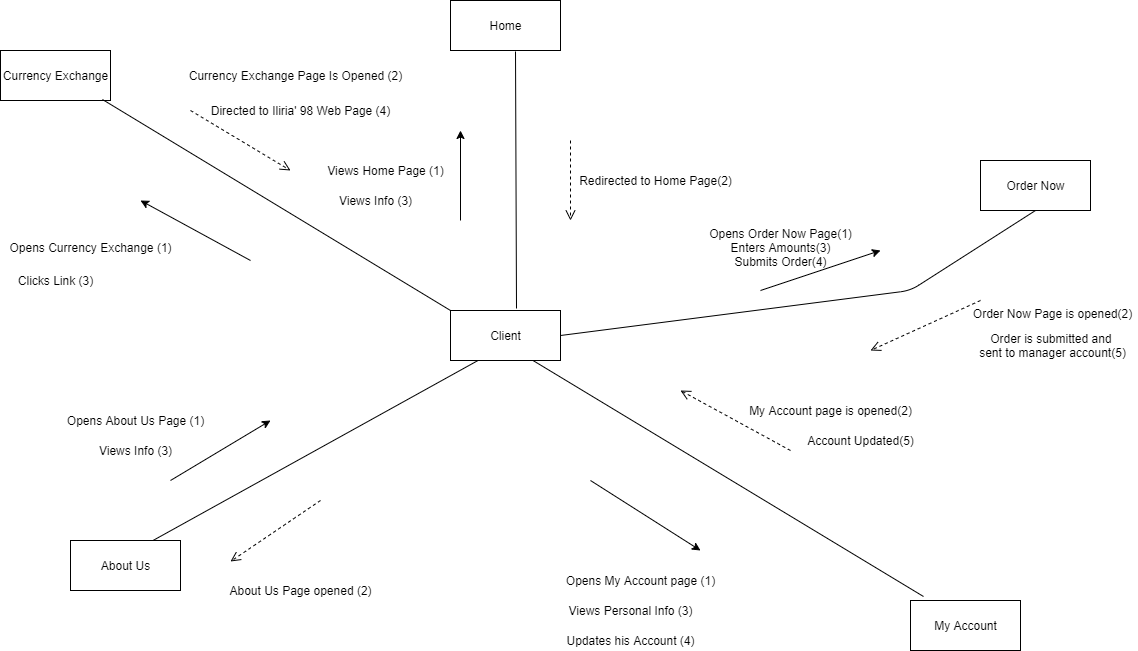

The diagram above was exported from draw.io. Its source (the exported page's mxGraphModel, read from the mxfile embedded in the PNG):
<mxGraphModel dx="2272" dy="794" grid="1" gridSize="10" guides="1" tooltips="1" connect="1" arrows="1" fold="1" page="1" pageScale="1" pageWidth="850" pageHeight="1100" math="0" shadow="0">
  <root>
    <mxCell id="0" />
    <mxCell id="1" parent="0" />
    <mxCell id="i_y34Pz0KbvuzOVJRuaV-1" value="Home" style="html=1;" vertex="1" parent="1">
      <mxGeometry x="110" y="40" width="110" height="50" as="geometry" />
    </mxCell>
    <mxCell id="i_y34Pz0KbvuzOVJRuaV-2" value="Order Now" style="html=1;" vertex="1" parent="1">
      <mxGeometry x="640" y="200" width="110" height="50" as="geometry" />
    </mxCell>
    <mxCell id="i_y34Pz0KbvuzOVJRuaV-3" value="My Account" style="html=1;" vertex="1" parent="1">
      <mxGeometry x="570" y="640" width="110" height="50" as="geometry" />
    </mxCell>
    <mxCell id="i_y34Pz0KbvuzOVJRuaV-4" value="Client" style="html=1;" vertex="1" parent="1">
      <mxGeometry x="110" y="350" width="110" height="50" as="geometry" />
    </mxCell>
    <mxCell id="i_y34Pz0KbvuzOVJRuaV-5" value="" style="endArrow=none;html=1;exitX=0.591;exitY=1.02;exitDx=0;exitDy=0;exitPerimeter=0;entryX=0.6;entryY=-0.04;entryDx=0;entryDy=0;entryPerimeter=0;" edge="1" parent="1" source="i_y34Pz0KbvuzOVJRuaV-1" target="i_y34Pz0KbvuzOVJRuaV-4">
      <mxGeometry width="50" height="50" relative="1" as="geometry">
        <mxPoint x="400" y="390" as="sourcePoint" />
        <mxPoint x="450" y="340" as="targetPoint" />
      </mxGeometry>
    </mxCell>
    <mxCell id="i_y34Pz0KbvuzOVJRuaV-6" value="" style="endArrow=none;html=1;exitX=1;exitY=0.5;exitDx=0;exitDy=0;entryX=0.5;entryY=1;entryDx=0;entryDy=0;" edge="1" parent="1" source="i_y34Pz0KbvuzOVJRuaV-4" target="i_y34Pz0KbvuzOVJRuaV-2">
      <mxGeometry width="50" height="50" relative="1" as="geometry">
        <mxPoint x="400" y="390" as="sourcePoint" />
        <mxPoint x="450" y="340" as="targetPoint" />
        <Array as="points">
          <mxPoint x="570" y="330" />
        </Array>
      </mxGeometry>
    </mxCell>
    <mxCell id="i_y34Pz0KbvuzOVJRuaV-7" value="" style="endArrow=none;html=1;exitX=0.75;exitY=1;exitDx=0;exitDy=0;entryX=0.118;entryY=-0.08;entryDx=0;entryDy=0;entryPerimeter=0;" edge="1" parent="1" source="i_y34Pz0KbvuzOVJRuaV-4" target="i_y34Pz0KbvuzOVJRuaV-3">
      <mxGeometry width="50" height="50" relative="1" as="geometry">
        <mxPoint x="360" y="575" as="sourcePoint" />
        <mxPoint x="410" y="525" as="targetPoint" />
      </mxGeometry>
    </mxCell>
    <mxCell id="i_y34Pz0KbvuzOVJRuaV-9" value="" style="endArrow=classic;html=1;" edge="1" parent="1">
      <mxGeometry width="50" height="50" relative="1" as="geometry">
        <mxPoint x="420" y="330" as="sourcePoint" />
        <mxPoint x="540" y="290" as="targetPoint" />
      </mxGeometry>
    </mxCell>
    <mxCell id="i_y34Pz0KbvuzOVJRuaV-10" value="" style="endArrow=classic;html=1;" edge="1" parent="1">
      <mxGeometry width="50" height="50" relative="1" as="geometry">
        <mxPoint x="250" y="520" as="sourcePoint" />
        <mxPoint x="360" y="590" as="targetPoint" />
      </mxGeometry>
    </mxCell>
    <mxCell id="i_y34Pz0KbvuzOVJRuaV-11" value="" style="endArrow=classic;html=1;" edge="1" parent="1">
      <mxGeometry width="50" height="50" relative="1" as="geometry">
        <mxPoint x="120" y="260" as="sourcePoint" />
        <mxPoint x="120" y="170" as="targetPoint" />
      </mxGeometry>
    </mxCell>
    <mxCell id="i_y34Pz0KbvuzOVJRuaV-12" value="" style="html=1;verticalAlign=bottom;endArrow=open;dashed=1;endSize=8;" edge="1" parent="1">
      <mxGeometry relative="1" as="geometry">
        <mxPoint x="640" y="340" as="sourcePoint" />
        <mxPoint x="530" y="390" as="targetPoint" />
      </mxGeometry>
    </mxCell>
    <mxCell id="i_y34Pz0KbvuzOVJRuaV-13" value="" style="html=1;verticalAlign=bottom;endArrow=open;dashed=1;endSize=8;" edge="1" parent="1">
      <mxGeometry relative="1" as="geometry">
        <mxPoint x="450" y="490" as="sourcePoint" />
        <mxPoint x="340" y="430" as="targetPoint" />
      </mxGeometry>
    </mxCell>
    <mxCell id="i_y34Pz0KbvuzOVJRuaV-14" value="" style="html=1;verticalAlign=bottom;endArrow=open;dashed=1;endSize=8;" edge="1" parent="1">
      <mxGeometry x="-0.25" y="30" relative="1" as="geometry">
        <mxPoint x="230" y="180" as="sourcePoint" />
        <mxPoint x="230" y="260" as="targetPoint" />
        <mxPoint as="offset" />
      </mxGeometry>
    </mxCell>
    <mxCell id="i_y34Pz0KbvuzOVJRuaV-15" value="Views Home Page (1)" style="text;html=1;align=center;verticalAlign=middle;resizable=0;points=[];autosize=1;" vertex="1" parent="1">
      <mxGeometry x="-20" y="200" width="130" height="20" as="geometry" />
    </mxCell>
    <mxCell id="i_y34Pz0KbvuzOVJRuaV-16" value="Redirected to Home Page(2)" style="text;html=1;align=center;verticalAlign=middle;resizable=0;points=[];autosize=1;" vertex="1" parent="1">
      <mxGeometry x="230" y="210" width="170" height="20" as="geometry" />
    </mxCell>
    <mxCell id="i_y34Pz0KbvuzOVJRuaV-17" value="Opens Order Now Page(1)&lt;br&gt;Enters Amounts(3)&lt;br&gt;Submits Order(4)" style="text;html=1;align=center;verticalAlign=middle;resizable=0;points=[];autosize=1;" vertex="1" parent="1">
      <mxGeometry x="360" y="262" width="160" height="50" as="geometry" />
    </mxCell>
    <mxCell id="i_y34Pz0KbvuzOVJRuaV-18" value="Order Now Page is opened(2)" style="text;html=1;align=center;verticalAlign=middle;resizable=0;points=[];autosize=1;" vertex="1" parent="1">
      <mxGeometry x="627" y="343" width="170" height="20" as="geometry" />
    </mxCell>
    <mxCell id="i_y34Pz0KbvuzOVJRuaV-19" value="Order is submitted and &lt;br&gt;sent to manager account(5)" style="text;html=1;align=center;verticalAlign=middle;resizable=0;points=[];autosize=1;" vertex="1" parent="1">
      <mxGeometry x="632" y="370" width="160" height="30" as="geometry" />
    </mxCell>
    <mxCell id="i_y34Pz0KbvuzOVJRuaV-20" value="My Account page is opened(2)" style="text;html=1;align=center;verticalAlign=middle;resizable=0;points=[];autosize=1;" vertex="1" parent="1">
      <mxGeometry x="400" y="440" width="180" height="20" as="geometry" />
    </mxCell>
    <mxCell id="i_y34Pz0KbvuzOVJRuaV-21" value="Account Updated(5)" style="text;html=1;align=center;verticalAlign=middle;resizable=0;points=[];autosize=1;" vertex="1" parent="1">
      <mxGeometry x="460" y="470" width="120" height="20" as="geometry" />
    </mxCell>
    <mxCell id="i_y34Pz0KbvuzOVJRuaV-22" value="Opens My Account page (1)" style="text;html=1;align=center;verticalAlign=middle;resizable=0;points=[];autosize=1;" vertex="1" parent="1">
      <mxGeometry x="220" y="610" width="160" height="20" as="geometry" />
    </mxCell>
    <mxCell id="i_y34Pz0KbvuzOVJRuaV-23" value="Views Personal Info (3)" style="text;html=1;align=center;verticalAlign=middle;resizable=0;points=[];autosize=1;" vertex="1" parent="1">
      <mxGeometry x="220" y="640" width="140" height="20" as="geometry" />
    </mxCell>
    <mxCell id="i_y34Pz0KbvuzOVJRuaV-24" value="Updates his Account (4)" style="text;html=1;align=center;verticalAlign=middle;resizable=0;points=[];autosize=1;" vertex="1" parent="1">
      <mxGeometry x="220" y="670" width="140" height="20" as="geometry" />
    </mxCell>
    <mxCell id="i_y34Pz0KbvuzOVJRuaV-25" value="About Us" style="html=1;" vertex="1" parent="1">
      <mxGeometry x="-270" y="580" width="110" height="50" as="geometry" />
    </mxCell>
    <mxCell id="i_y34Pz0KbvuzOVJRuaV-26" value="Currency Exchange" style="html=1;" vertex="1" parent="1">
      <mxGeometry x="-340" y="90" width="110" height="50" as="geometry" />
    </mxCell>
    <mxCell id="i_y34Pz0KbvuzOVJRuaV-27" value="Views Info (3)" style="text;html=1;align=center;verticalAlign=middle;resizable=0;points=[];autosize=1;" vertex="1" parent="1">
      <mxGeometry x="-10" y="230" width="90" height="20" as="geometry" />
    </mxCell>
    <mxCell id="i_y34Pz0KbvuzOVJRuaV-28" value="" style="endArrow=none;html=1;entryX=0.927;entryY=0.98;entryDx=0;entryDy=0;entryPerimeter=0;exitX=0;exitY=0;exitDx=0;exitDy=0;" edge="1" parent="1" source="i_y34Pz0KbvuzOVJRuaV-4" target="i_y34Pz0KbvuzOVJRuaV-26">
      <mxGeometry width="50" height="50" relative="1" as="geometry">
        <mxPoint x="-260" y="235" as="sourcePoint" />
        <mxPoint x="-210" y="185" as="targetPoint" />
      </mxGeometry>
    </mxCell>
    <mxCell id="i_y34Pz0KbvuzOVJRuaV-29" value="" style="endArrow=none;html=1;exitX=0.75;exitY=0;exitDx=0;exitDy=0;entryX=0.25;entryY=1;entryDx=0;entryDy=0;" edge="1" parent="1" source="i_y34Pz0KbvuzOVJRuaV-25" target="i_y34Pz0KbvuzOVJRuaV-4">
      <mxGeometry width="50" height="50" relative="1" as="geometry">
        <mxPoint x="170" y="390" as="sourcePoint" />
        <mxPoint x="220" y="340" as="targetPoint" />
      </mxGeometry>
    </mxCell>
    <mxCell id="i_y34Pz0KbvuzOVJRuaV-30" value="" style="endArrow=classic;html=1;" edge="1" parent="1">
      <mxGeometry width="50" height="50" relative="1" as="geometry">
        <mxPoint x="-170" y="520" as="sourcePoint" />
        <mxPoint x="-70" y="460" as="targetPoint" />
      </mxGeometry>
    </mxCell>
    <mxCell id="i_y34Pz0KbvuzOVJRuaV-31" value="" style="endArrow=classic;html=1;" edge="1" parent="1">
      <mxGeometry width="50" height="50" relative="1" as="geometry">
        <mxPoint x="-90" y="300" as="sourcePoint" />
        <mxPoint x="-200" y="240" as="targetPoint" />
      </mxGeometry>
    </mxCell>
    <mxCell id="i_y34Pz0KbvuzOVJRuaV-32" value="" style="html=1;verticalAlign=bottom;endArrow=open;dashed=1;endSize=8;" edge="1" parent="1">
      <mxGeometry relative="1" as="geometry">
        <mxPoint x="-20" y="540" as="sourcePoint" />
        <mxPoint x="-110" y="601" as="targetPoint" />
      </mxGeometry>
    </mxCell>
    <mxCell id="i_y34Pz0KbvuzOVJRuaV-33" value="" style="html=1;verticalAlign=bottom;endArrow=open;dashed=1;endSize=8;" edge="1" parent="1">
      <mxGeometry x="-0.4" y="-9" relative="1" as="geometry">
        <mxPoint x="-150" y="150" as="sourcePoint" />
        <mxPoint x="-50" y="210" as="targetPoint" />
        <mxPoint as="offset" />
      </mxGeometry>
    </mxCell>
    <mxCell id="i_y34Pz0KbvuzOVJRuaV-34" value="About Us Page opened (2)" style="text;html=1;align=center;verticalAlign=middle;resizable=0;points=[];autosize=1;" vertex="1" parent="1">
      <mxGeometry x="-120" y="620" width="160" height="20" as="geometry" />
    </mxCell>
    <mxCell id="i_y34Pz0KbvuzOVJRuaV-35" value="Opens About Us Page (1)" style="text;html=1;align=center;verticalAlign=middle;resizable=0;points=[];autosize=1;" vertex="1" parent="1">
      <mxGeometry x="-280" y="450" width="150" height="20" as="geometry" />
    </mxCell>
    <mxCell id="i_y34Pz0KbvuzOVJRuaV-36" value="Views Info (3)" style="text;html=1;align=center;verticalAlign=middle;resizable=0;points=[];autosize=1;" vertex="1" parent="1">
      <mxGeometry x="-250" y="480" width="90" height="20" as="geometry" />
    </mxCell>
    <mxCell id="i_y34Pz0KbvuzOVJRuaV-38" value="Opens Currency Exchange (1)" style="text;html=1;align=center;verticalAlign=middle;resizable=0;points=[];autosize=1;" vertex="1" parent="1">
      <mxGeometry x="-340" y="277" width="180" height="20" as="geometry" />
    </mxCell>
    <mxCell id="i_y34Pz0KbvuzOVJRuaV-39" value="Clicks Link (3)" style="text;html=1;align=center;verticalAlign=middle;resizable=0;points=[];autosize=1;" vertex="1" parent="1">
      <mxGeometry x="-330" y="310" width="90" height="20" as="geometry" />
    </mxCell>
    <mxCell id="i_y34Pz0KbvuzOVJRuaV-40" value="Currency Exchange Page Is Opened (2)" style="text;html=1;align=center;verticalAlign=middle;resizable=0;points=[];autosize=1;" vertex="1" parent="1">
      <mxGeometry x="-160" y="105" width="230" height="20" as="geometry" />
    </mxCell>
    <mxCell id="i_y34Pz0KbvuzOVJRuaV-41" value="Directed to Iliria' 98 Web Page (4)" style="text;html=1;align=center;verticalAlign=middle;resizable=0;points=[];autosize=1;" vertex="1" parent="1">
      <mxGeometry x="-135" y="140" width="190" height="20" as="geometry" />
    </mxCell>
  </root>
</mxGraphModel>